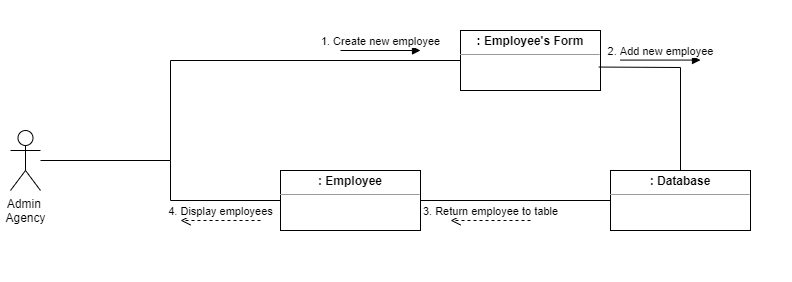

The diagram above was exported from draw.io. Its source (the exported page's mxGraphModel, read from the mxfile embedded in the PNG):
<mxGraphModel dx="920" dy="504" grid="1" gridSize="10" guides="1" tooltips="1" connect="1" arrows="1" fold="1" page="1" pageScale="1" pageWidth="850" pageHeight="1100" math="0" shadow="0">
  <root>
    <mxCell id="0" />
    <mxCell id="1" parent="0" />
    <mxCell id="sTaRLIH_AXDJOh2DSDu_-1" value="" style="rounded=0;whiteSpace=wrap;html=1;fillColor=default;strokeColor=none;" parent="1" vertex="1">
      <mxGeometry x="50" y="170" width="790" height="280" as="geometry" />
    </mxCell>
    <mxCell id="kM7OM5o-GueRodNnrOpa-1" value="&lt;p style=&quot;margin:0px;margin-top:4px;text-align:center;&quot;&gt;&lt;b&gt;: Employee&lt;/b&gt;&lt;/p&gt;&lt;hr size=&quot;1&quot;&gt;&lt;div style=&quot;height:2px;&quot;&gt;&lt;/div&gt;" style="verticalAlign=top;align=left;overflow=fill;fontSize=12;fontFamily=Helvetica;html=1;" parent="1" vertex="1">
      <mxGeometry x="330" y="340" width="140" height="60" as="geometry" />
    </mxCell>
    <mxCell id="kM7OM5o-GueRodNnrOpa-2" value="Admin &lt;br&gt;Agency" style="shape=umlActor;verticalLabelPosition=bottom;verticalAlign=top;html=1;" parent="1" vertex="1">
      <mxGeometry x="60" y="300" width="30" height="60" as="geometry" />
    </mxCell>
    <mxCell id="kM7OM5o-GueRodNnrOpa-4" value="" style="endArrow=none;html=1;rounded=0;entryX=0;entryY=0.5;entryDx=0;entryDy=0;" parent="1" source="kM7OM5o-GueRodNnrOpa-2" target="kM7OM5o-GueRodNnrOpa-9" edge="1">
      <mxGeometry width="50" height="50" relative="1" as="geometry">
        <mxPoint x="200" y="360" as="sourcePoint" />
        <mxPoint x="360" y="230" as="targetPoint" />
        <Array as="points">
          <mxPoint x="220" y="330" />
          <mxPoint x="220" y="230" />
        </Array>
      </mxGeometry>
    </mxCell>
    <mxCell id="kM7OM5o-GueRodNnrOpa-8" value="" style="endArrow=none;html=1;rounded=0;entryX=1;entryY=0.5;entryDx=0;entryDy=0;exitX=0;exitY=0.5;exitDx=0;exitDy=0;" parent="1" source="kM7OM5o-GueRodNnrOpa-27" target="kM7OM5o-GueRodNnrOpa-1" edge="1">
      <mxGeometry width="50" height="50" relative="1" as="geometry">
        <mxPoint x="660" y="230" as="sourcePoint" />
        <mxPoint x="710" y="260" as="targetPoint" />
        <Array as="points" />
      </mxGeometry>
    </mxCell>
    <mxCell id="kM7OM5o-GueRodNnrOpa-9" value="&lt;p style=&quot;margin:0px;margin-top:4px;text-align:center;&quot;&gt;&lt;b&gt;: Employee's Form&lt;/b&gt;&lt;/p&gt;&lt;hr size=&quot;1&quot;&gt;&lt;div style=&quot;height:2px;&quot;&gt;&lt;/div&gt;" style="verticalAlign=top;align=left;overflow=fill;fontSize=12;fontFamily=Helvetica;html=1;" parent="1" vertex="1">
      <mxGeometry x="510" y="200" width="140" height="60" as="geometry" />
    </mxCell>
    <mxCell id="kM7OM5o-GueRodNnrOpa-18" value="1. Create new employee" style="html=1;verticalAlign=bottom;endArrow=block;rounded=0;" parent="1" edge="1">
      <mxGeometry width="80" relative="1" as="geometry">
        <mxPoint x="390" y="220" as="sourcePoint" />
        <mxPoint x="470" y="220" as="targetPoint" />
      </mxGeometry>
    </mxCell>
    <mxCell id="kM7OM5o-GueRodNnrOpa-27" value="&lt;p style=&quot;margin:0px;margin-top:4px;text-align:center;&quot;&gt;&lt;b&gt;: Database&lt;/b&gt;&lt;/p&gt;&lt;hr size=&quot;1&quot;&gt;&lt;div style=&quot;height:2px;&quot;&gt;&lt;/div&gt;" style="verticalAlign=top;align=left;overflow=fill;fontSize=12;fontFamily=Helvetica;html=1;" parent="1" vertex="1">
      <mxGeometry x="660" y="340" width="140" height="60" as="geometry" />
    </mxCell>
    <mxCell id="kM7OM5o-GueRodNnrOpa-32" value="3. Return employee to table" style="html=1;verticalAlign=bottom;endArrow=open;dashed=1;endSize=8;rounded=0;" parent="1" edge="1">
      <mxGeometry relative="1" as="geometry">
        <mxPoint x="580" y="390" as="sourcePoint" />
        <mxPoint x="500" y="390" as="targetPoint" />
      </mxGeometry>
    </mxCell>
    <mxCell id="fyvHMp8cKtCrOI6au9As-3" style="edgeStyle=none;rounded=0;orthogonalLoop=1;jettySize=auto;html=1;entryX=0;entryY=0.537;entryDx=0;entryDy=0;entryPerimeter=0;" parent="1" source="kM7OM5o-GueRodNnrOpa-27" target="kM7OM5o-GueRodNnrOpa-27" edge="1">
      <mxGeometry relative="1" as="geometry" />
    </mxCell>
    <mxCell id="sTaRLIH_AXDJOh2DSDu_-4" value="2. Add new employee" style="html=1;verticalAlign=bottom;endArrow=block;rounded=0;" parent="1" edge="1">
      <mxGeometry width="80" relative="1" as="geometry">
        <mxPoint x="670" y="229.58" as="sourcePoint" />
        <mxPoint x="750" y="229.58" as="targetPoint" />
      </mxGeometry>
    </mxCell>
    <mxCell id="QSDYu9c99h-AqdPZmLWl-1" value="" style="endArrow=none;html=1;rounded=0;entryX=0.5;entryY=0;entryDx=0;entryDy=0;exitX=0.988;exitY=0.609;exitDx=0;exitDy=0;exitPerimeter=0;" parent="1" source="kM7OM5o-GueRodNnrOpa-9" target="kM7OM5o-GueRodNnrOpa-27" edge="1">
      <mxGeometry width="50" height="50" relative="1" as="geometry">
        <mxPoint x="730" y="260" as="sourcePoint" />
        <mxPoint x="525" y="280" as="targetPoint" />
        <Array as="points">
          <mxPoint x="730" y="237" />
        </Array>
      </mxGeometry>
    </mxCell>
    <mxCell id="QSDYu9c99h-AqdPZmLWl-5" value="" style="endArrow=none;html=1;rounded=0;entryX=0;entryY=0.5;entryDx=0;entryDy=0;" parent="1" target="kM7OM5o-GueRodNnrOpa-1" edge="1">
      <mxGeometry width="50" height="50" relative="1" as="geometry">
        <mxPoint x="220" y="330" as="sourcePoint" />
        <mxPoint x="270" y="280" as="targetPoint" />
        <Array as="points">
          <mxPoint x="220" y="370" />
        </Array>
      </mxGeometry>
    </mxCell>
    <mxCell id="QSDYu9c99h-AqdPZmLWl-6" value="4. Display employees" style="html=1;verticalAlign=bottom;endArrow=open;dashed=1;endSize=8;rounded=0;" parent="1" edge="1">
      <mxGeometry relative="1" as="geometry">
        <mxPoint x="310" y="390" as="sourcePoint" />
        <mxPoint x="230" y="390" as="targetPoint" />
      </mxGeometry>
    </mxCell>
  </root>
</mxGraphModel>